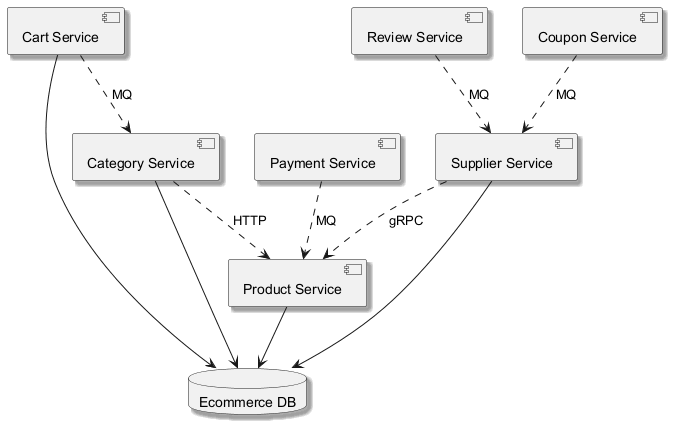

The diagram above was rendered by PlantUML. Its source (embedded in the PNG):
@startuml
skinparam backgroundColor #FFFFFF
skinparam classBackgroundColor #E8F4FA
skinparam classBorderColor #2C7DA0
skinparam shadowing true
component "Category Service" as C_CategoryService
component "Product Service" as C_ProductService
component "Review Service" as C_ReviewService
component "Cart Service" as C_CartService
component "Supplier Service" as C_SupplierService
component "Coupon Service" as C_CouponService
component "Payment Service" as C_PaymentService
database "Ecommerce DB" as DB_ecommerce
C_CategoryService --> DB_ecommerce
C_ProductService --> DB_ecommerce
C_CartService --> DB_ecommerce
C_SupplierService --> DB_ecommerce
C_PaymentService ..> C_ProductService : MQ
C_SupplierService ..> C_ProductService : gRPC
C_CartService ..> C_CategoryService : MQ
C_CouponService ..> C_SupplierService : MQ
C_ReviewService ..> C_SupplierService : MQ
C_CategoryService ..> C_ProductService : HTTP
@enduml